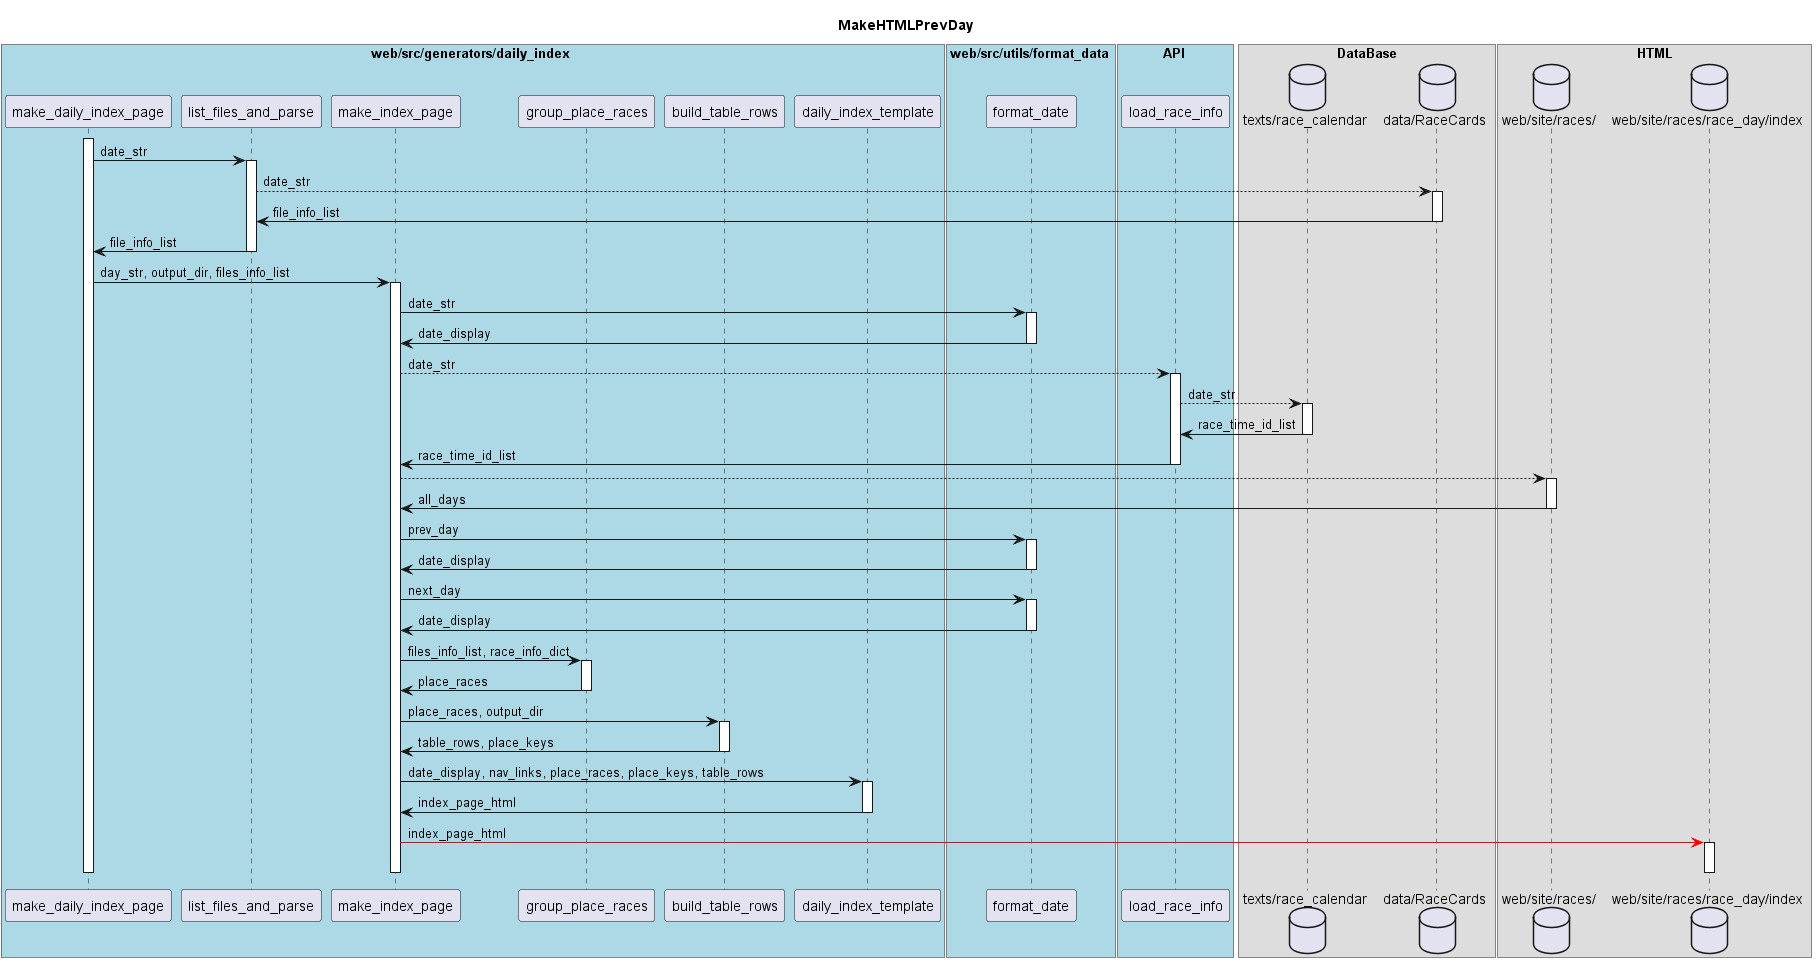

The diagram above was rendered by PlantUML. Its source (embedded in the PNG):
@startuml

title MakeHTMLPrevDay

box web/src/generators/daily_index #LightBlue
participant "make_daily_index_page" as make_daily_index_page
participant "list_files_and_parse" as list_files_and_parse
participant "make_index_page" as make_index_page
participant "group_place_races" as group_place_races
participant "build_table_rows" as build_table_rows
participant "daily_index_template" as daily_index_template
endbox

box web/src/utils/format_data #LightBlue
participant "format_date" as format_date
end box
box API #LightBlue
participant "load_race_info" as load_race_info
end box

box DataBase
database "texts/race_calendar" as RaceCalendar
database "data/RaceCards" as DBRaceCards
end box

box HTML
database "web/site/races/" as RacesFolder
database "web/site/races/race_day/index" as daily_index
end box

activate make_daily_index_page
            ' FileList(RaceIdList)を取得
            make_daily_index_page -> list_files_and_parse : date_str
            activate list_files_and_parse
                list_files_and_parse -[dotted]> DBRaceCards : date_str
                activate DBRaceCards
                    DBRaceCards -> list_files_and_parse : file_info_list
                deactivate DBRaceCards
                list_files_and_parse -> make_daily_index_page : file_info_list
            deactivate list_files_and_parse
            
            make_daily_index_page -> make_index_page : day_str, output_dir, files_info_list
            activate make_index_page
                make_index_page -> format_date : date_str
                activate format_date
                    format_date -> make_index_page :date_display
                deactivate format_date
                ' レース情報の取得
                make_index_page -[dotted]> load_race_info : date_str
                activate load_race_info
                    load_race_info -[dotted]> RaceCalendar : date_str
                    activate RaceCalendar
                        RaceCalendar -> load_race_info : race_time_id_list
                    deactivate RaceCalendar
                    load_race_info -> make_index_page : race_time_id_list
                deactivate load_race_info

                ' 前日と当日のデータを取得
                make_index_page -[dotted]> RacesFolder
                activate  RacesFolder
                    RacesFolder -> make_index_page : all_days
                deactivate RacesFolder
                make_index_page -> format_date : prev_day
                activate format_date
                    format_date -> make_index_page :date_display
                deactivate format_date
                make_index_page -> format_date : next_day
                activate format_date
                    format_date -> make_index_page :date_display
                deactivate format_date

                '  # --- レース情報のグルーピング ---
                make_index_page -> group_place_races : files_info_list, race_info_dict
                activate group_place_races
                    group_place_races -> make_index_page : place_races
                deactivate group_place_races
                
                ' # --- テーブル行とplace_keysを作成 ---
                make_index_page -> build_table_rows : place_races, output_dir
                activate build_table_rows
                    build_table_rows -> make_index_page  : table_rows, place_keys
                deactivate build_table_rows

                '# HTML生成
                make_index_page -> daily_index_template : date_display, nav_links, place_races, place_keys, table_rows
                activate daily_index_template
                    daily_index_template -> make_index_page : index_page_html
                deactivate daily_index_template

                make_index_page -[#Red]> daily_index : index_page_html
                activate daily_index
                deactivate daily_index
            deactivate make_index_page
        deactivate make_daily_index_page

@endulml